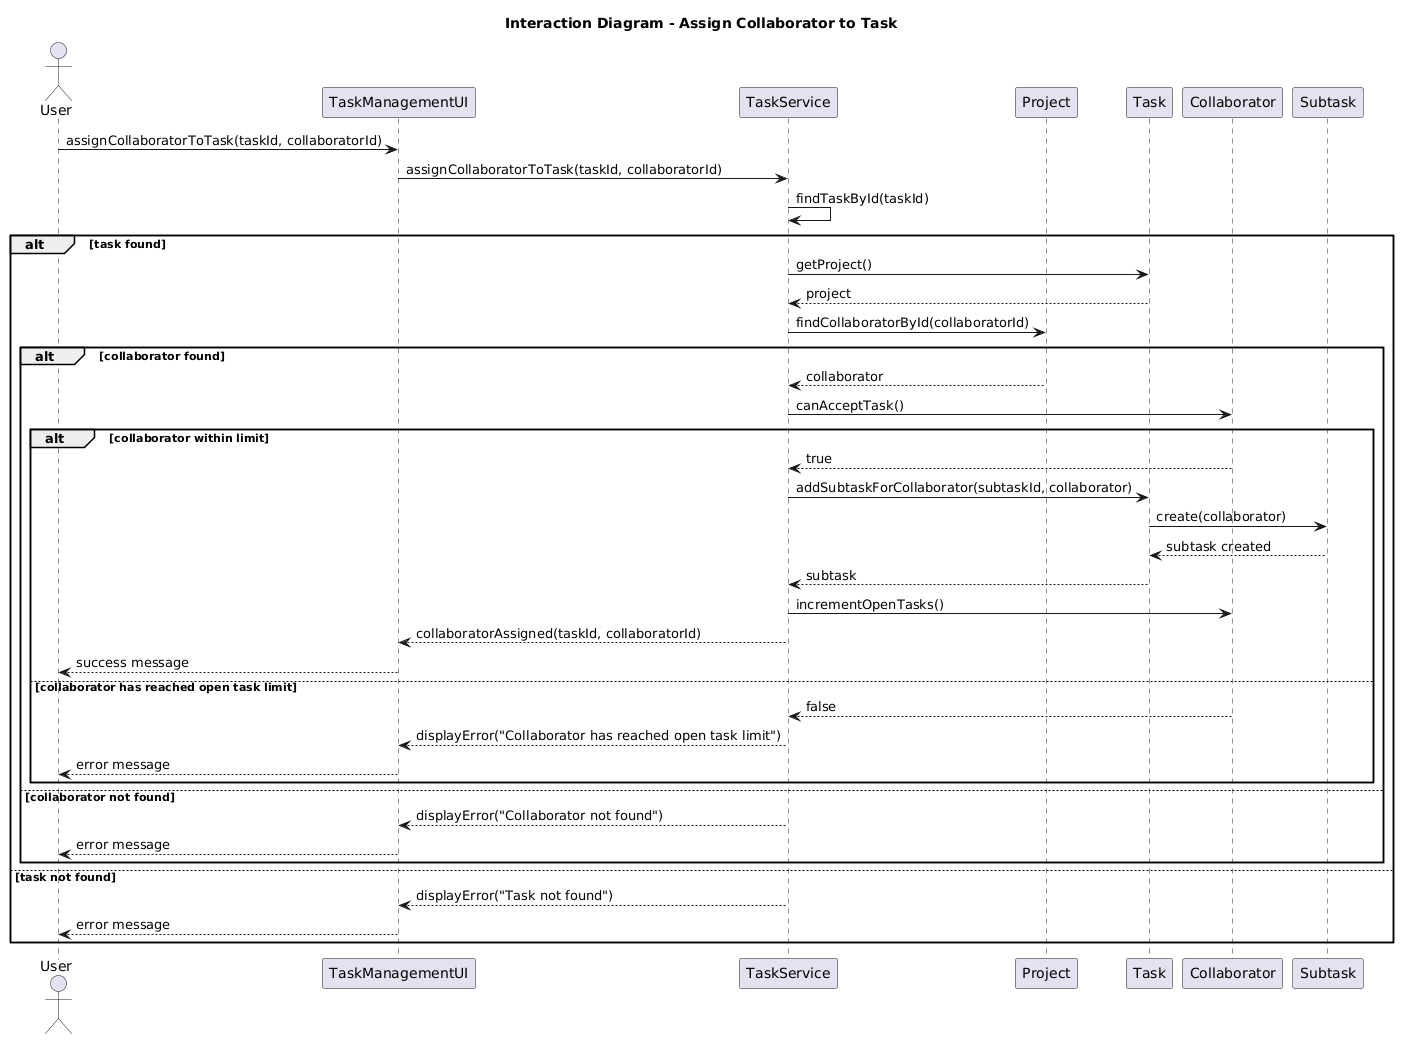

The diagram above was rendered by PlantUML. Its source (embedded in the PNG):
@startuml
title Interaction Diagram - Assign Collaborator to Task

actor User
participant "TaskManagementUI" as UI
participant "TaskService" as TS
participant "Project" as P
participant "Task" as T
participant "Collaborator" as C
participant "Subtask" as ST

User -> UI : assignCollaboratorToTask(taskId, collaboratorId)
UI -> TS : assignCollaboratorToTask(taskId, collaboratorId)

TS -> TS : findTaskById(taskId)

alt task found
    TS -> T : getProject()
    T --> TS : project

    TS -> P : findCollaboratorById(collaboratorId)

    alt collaborator found
        P --> TS : collaborator

        TS -> C : canAcceptTask()

        alt collaborator within limit
            C --> TS : true
            TS -> T : addSubtaskForCollaborator(subtaskId, collaborator)
            T -> ST : create(collaborator)
            ST --> T : subtask created
            T --> TS : subtask
            TS -> C : incrementOpenTasks()
            TS --> UI : collaboratorAssigned(taskId, collaboratorId)
            UI --> User : success message

        else collaborator has reached open task limit
            C --> TS : false
            TS --> UI : displayError("Collaborator has reached open task limit")
            UI --> User : error message
        end

    else collaborator not found
        TS --> UI : displayError("Collaborator not found")
        UI --> User : error message
    end

else task not found
    TS --> UI : displayError("Task not found")
    UI --> User : error message
end
@enduml